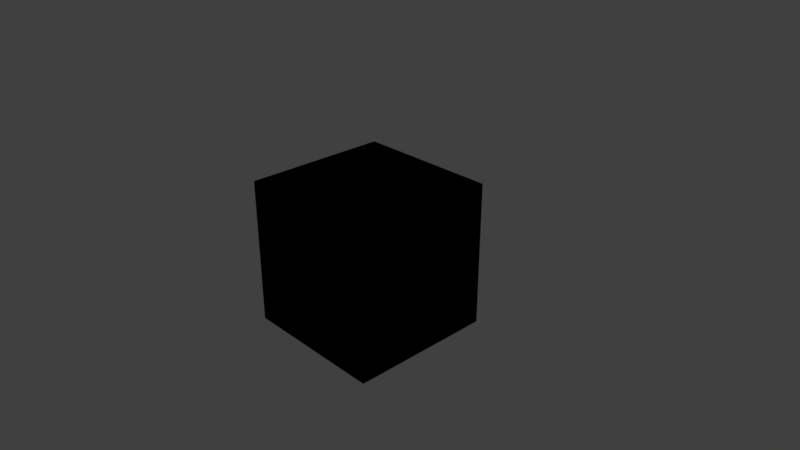 # Source: Preflight_Test.blend  (saved by Blender 2.79.0; exported with 4.5.12 LTS)
import bpy
from mathutils import Matrix  # noqa: F401  (used for matrix-valued properties, if any)

bpy.ops.wm.read_factory_settings(use_empty=True)
scene = bpy.context.scene
scene.name = 'Scene'

# ---- collections
col_collection_1 = bpy.data.collections.new('Collection 1'); scene.collection.children.link(col_collection_1)
col_collection_2 = bpy.data.collections.new('Collection 2'); scene.collection.children.link(col_collection_2)

# ---- materials (node trees are filled in below, after node groups)
mat_material = bpy.data.materials.new('Material')
mat_material.alpha_threshold = 0.0
mat_material.use_transparent_shadow = False
mat_material.roughness = 0.5
mat_material.line_color = (0.0, 0.0, 0.0, 1.0)

# ---- material node trees

# ---- world
world_world = bpy.data.worlds.new('World'); scene.world = world_world
world_world.color = (0.05088, 0.05088, 0.05088)
world_world.use_sun_shadow = False
world_world.sun_shadow_jitter_overblur = 0.0
world_world.cycles.sampling_method = 'MANUAL'

# ---- cameras
cam_camera = bpy.data.cameras.new('Camera')
cam_camera.clip_end = 100.0
cam_camera.lens = 35.0
cam_camera.sensor_width = 32.0
cam_camera.sensor_height = 18.0
cam_camera.ortho_scale = 7.314
cam_camera.dof.focus_distance = 0.0
cam_camera.dof.aperture_fstop = 128.0

# ---- lights
light_lamp = bpy.data.lights.new('Lamp', 'POINT')
light_lamp.transmission_factor = 0.0
light_lamp.cutoff_distance = 30.0
light_lamp.energy = 100.0
light_lamp.shadow_buffer_clip_start = 1.001
light_lamp.shadow_soft_size = 0.1
light_lamp.shadow_maximum_resolution = 0.006
light_lamp.use_absolute_resolution = True

# ---- meshes
me_cube = bpy.data.meshes.new('Cube')
me_cube.from_pydata([(1.0, 1.0, -1.0), (1.0, -1.0, -1.0), (-1.0, -1.0, -1.0), (-1.0, 1.0, -1.0), (1.0, 1.0, 1.0), (1.0, -1.0, 1.0), (-1.0, -1.0, 1.0), (-1.0, 1.0, 1.0)], [], [(0, 1, 2, 3), (4, 7, 6, 5), (0, 4, 5, 1), (1, 5, 6, 2), (2, 6, 7, 3), (4, 0, 3, 7)])
me_cube.materials.append(mat_material)
me_cube.use_remesh_preserve_volume = False
me_cube.use_remesh_preserve_attributes = False
me_cube.use_mirror_vertex_groups = False
me_cube.update()
me_cube_001 = bpy.data.meshes.new('Cube.001')
me_cube_001.from_pydata([(1.0, 1.0, -1.0), (1.0, -1.0, -1.0), (-1.0, -1.0, -1.0), (-1.0, 1.0, -1.0), (1.0, 1.0, 1.0), (1.0, -1.0, 1.0), (-1.0, -1.0, 1.0), (-1.0, 1.0, 1.0)], [], [(0, 1, 2, 3), (4, 7, 6, 5), (0, 4, 5, 1), (1, 5, 6, 2), (2, 6, 7, 3), (4, 0, 3, 7)])
me_cube_001.materials.append(mat_material)
me_cube_001.use_remesh_preserve_volume = False
me_cube_001.use_remesh_preserve_attributes = False
me_cube_001.use_mirror_vertex_groups = False
me_cube_001.update()
arm_armature = bpy.data.armatures.new('Armature')  # bones are not reproduced

# ---- objects
ob_armature = bpy.data.objects.new('Armature', arm_armature)
ob_cube = bpy.data.objects.new('Cube', me_cube)
ob_lamp = bpy.data.objects.new('Lamp', light_lamp)
ob_camera = bpy.data.objects.new('Camera', cam_camera)
ob_derivedcube = bpy.data.objects.new('DerivedCube', me_cube_001)

# ---- transforms, parenting, visibility, modifiers, constraints
ob_armature.location = (0.0, 0.0, 0.0)
ob_armature.show_in_front = True
ob_armature.lineart.crease_threshold = 0.0
ob_cube.parent = ob_armature
ob_cube.location = (0.0, 0.0, 0.0)
ob_cube.lock_rotations_4d = False
ob_cube.empty_display_type = 'ARROWS'
ob_cube.lineart.crease_threshold = 0.0
_vg = ob_cube.vertex_groups.new(name='Bone 2')
_vg.add([0, 1, 2, 3, 4, 5, 6, 7], 1.0, 'REPLACE')
_m = ob_cube.modifiers.new('Armature', 'ARMATURE')
_m.object = ob_armature
ob_lamp.location = (4.076, 1.005, 5.904)
ob_lamp.rotation_euler = (0.6503, 0.05522, 1.866)
ob_lamp.lock_rotations_4d = False
ob_lamp.empty_display_type = 'ARROWS'
ob_lamp.color = (0.0, 0.0, 0.0, 0.0)
ob_lamp.lineart.crease_threshold = 0.0
ob_camera.location = (7.481, -6.508, 5.344)
ob_camera.rotation_euler = (1.109, 0.0, 0.8149)
ob_camera.lock_rotations_4d = False
ob_camera.empty_display_type = 'ARROWS'
ob_camera.color = (0.0, 0.0, 0.0, 0.0)
ob_camera.display_type = 'WIRE'
ob_camera.lineart.crease_threshold = 0.0
ob_derivedcube.parent = ob_armature
ob_derivedcube.location = (0.0, 0.0, 0.0)
ob_derivedcube.lock_rotations_4d = False
ob_derivedcube.empty_display_type = 'ARROWS'
ob_derivedcube.lineart.crease_threshold = 0.0
_vg = ob_derivedcube.vertex_groups.new(name='Bone 2')
_vg.add([0, 1, 2, 3, 4, 5, 6, 7], 1.0, 'REPLACE')
_m = ob_derivedcube.modifiers.new('Armature', 'ARMATURE')
_m.object = ob_armature

# ---- collection membership
col_collection_1.objects.link(ob_armature)
col_collection_1.objects.link(ob_cube)
col_collection_1.objects.link(ob_lamp)
col_collection_1.objects.link(ob_camera)
col_collection_2.objects.link(ob_derivedcube)

# ---- scene / render settings (as saved in the file)
scene.camera = ob_camera
scene.frame_start = 1; scene.frame_end = 250; scene.frame_set(28)
scene.render.engine = 'BLENDER_EEVEE_NEXT'
scene.render.resolution_percentage = 50
scene.render.dither_intensity = 0.0
scene.cycles.use_denoising = False
scene.cycles.samples = 128
scene.cycles.sampling_pattern = 'TABULATED_SOBOL'
scene.cycles.use_adaptive_sampling = False
scene.cycles.use_light_tree = False
scene.cycles.blur_glossy = 0.0
scene.cycles.sample_clamp_indirect = 0.0
scene.view_settings.view_transform = 'Standard'
bpy.context.view_layer.update()

